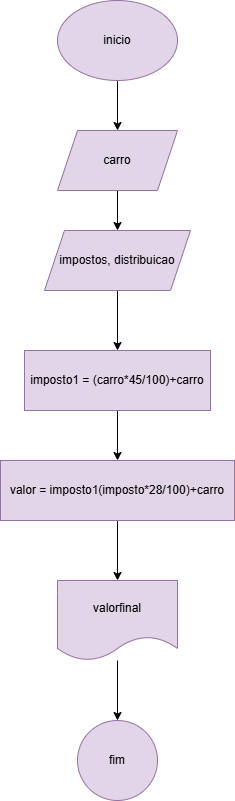

The diagram above was exported from draw.io. Its source (the exported page's mxGraphModel, read from the mxfile embedded in the PNG):
<mxGraphModel dx="1303" dy="706" grid="1" gridSize="10" guides="1" tooltips="1" connect="1" arrows="1" fold="1" page="1" pageScale="1" pageWidth="827" pageHeight="1169" math="0" shadow="0">
  <root>
    <mxCell id="0" />
    <mxCell id="1" parent="0" />
    <mxCell id="Qi5DiRq6XUouWmSNwaVb-3" value="" style="edgeStyle=orthogonalEdgeStyle;rounded=0;orthogonalLoop=1;jettySize=auto;html=1;" edge="1" parent="1" source="Qi5DiRq6XUouWmSNwaVb-1" target="Qi5DiRq6XUouWmSNwaVb-2">
      <mxGeometry relative="1" as="geometry" />
    </mxCell>
    <mxCell id="Qi5DiRq6XUouWmSNwaVb-1" value="inicio" style="ellipse;whiteSpace=wrap;html=1;fillColor=#e1d5e7;strokeColor=#9673a6;" vertex="1" parent="1">
      <mxGeometry x="354" y="80" width="120" height="80" as="geometry" />
    </mxCell>
    <mxCell id="Qi5DiRq6XUouWmSNwaVb-5" value="" style="edgeStyle=orthogonalEdgeStyle;rounded=0;orthogonalLoop=1;jettySize=auto;html=1;" edge="1" parent="1" source="Qi5DiRq6XUouWmSNwaVb-2" target="Qi5DiRq6XUouWmSNwaVb-4">
      <mxGeometry relative="1" as="geometry" />
    </mxCell>
    <mxCell id="Qi5DiRq6XUouWmSNwaVb-2" value="carro" style="shape=parallelogram;perimeter=parallelogramPerimeter;whiteSpace=wrap;html=1;fixedSize=1;fillColor=#e1d5e7;strokeColor=#9673a6;" vertex="1" parent="1">
      <mxGeometry x="354" y="210" width="120" height="60" as="geometry" />
    </mxCell>
    <mxCell id="Qi5DiRq6XUouWmSNwaVb-10" value="" style="edgeStyle=orthogonalEdgeStyle;rounded=0;orthogonalLoop=1;jettySize=auto;html=1;" edge="1" parent="1" source="Qi5DiRq6XUouWmSNwaVb-4" target="Qi5DiRq6XUouWmSNwaVb-9">
      <mxGeometry relative="1" as="geometry" />
    </mxCell>
    <mxCell id="Qi5DiRq6XUouWmSNwaVb-4" value="impostos, distribuicao" style="shape=parallelogram;perimeter=parallelogramPerimeter;whiteSpace=wrap;html=1;fixedSize=1;fillColor=#e1d5e7;strokeColor=#9673a6;" vertex="1" parent="1">
      <mxGeometry x="341" y="310" width="146" height="60" as="geometry" />
    </mxCell>
    <mxCell id="Qi5DiRq6XUouWmSNwaVb-12" value="" style="edgeStyle=orthogonalEdgeStyle;rounded=0;orthogonalLoop=1;jettySize=auto;html=1;" edge="1" parent="1" source="Qi5DiRq6XUouWmSNwaVb-9" target="Qi5DiRq6XUouWmSNwaVb-11">
      <mxGeometry relative="1" as="geometry" />
    </mxCell>
    <mxCell id="Qi5DiRq6XUouWmSNwaVb-9" value="imposto1 = (carro*45/100)+carro" style="whiteSpace=wrap;html=1;fillColor=#e1d5e7;strokeColor=#9673a6;" vertex="1" parent="1">
      <mxGeometry x="321" y="430" width="186" height="60" as="geometry" />
    </mxCell>
    <mxCell id="Qi5DiRq6XUouWmSNwaVb-15" value="" style="edgeStyle=orthogonalEdgeStyle;rounded=0;orthogonalLoop=1;jettySize=auto;html=1;" edge="1" parent="1" source="Qi5DiRq6XUouWmSNwaVb-11" target="Qi5DiRq6XUouWmSNwaVb-14">
      <mxGeometry relative="1" as="geometry" />
    </mxCell>
    <mxCell id="Qi5DiRq6XUouWmSNwaVb-11" value="valor = imposto1(imposto*28/100)+carro" style="whiteSpace=wrap;html=1;fillColor=#e1d5e7;strokeColor=#9673a6;" vertex="1" parent="1">
      <mxGeometry x="297" y="540" width="234" height="60" as="geometry" />
    </mxCell>
    <mxCell id="Qi5DiRq6XUouWmSNwaVb-13" style="edgeStyle=orthogonalEdgeStyle;rounded=0;orthogonalLoop=1;jettySize=auto;html=1;exitX=0.5;exitY=1;exitDx=0;exitDy=0;" edge="1" parent="1" source="Qi5DiRq6XUouWmSNwaVb-4" target="Qi5DiRq6XUouWmSNwaVb-4">
      <mxGeometry relative="1" as="geometry" />
    </mxCell>
    <mxCell id="Qi5DiRq6XUouWmSNwaVb-17" value="" style="edgeStyle=orthogonalEdgeStyle;rounded=0;orthogonalLoop=1;jettySize=auto;html=1;" edge="1" parent="1" source="Qi5DiRq6XUouWmSNwaVb-14" target="Qi5DiRq6XUouWmSNwaVb-16">
      <mxGeometry relative="1" as="geometry" />
    </mxCell>
    <mxCell id="Qi5DiRq6XUouWmSNwaVb-14" value="valorfinal" style="shape=document;whiteSpace=wrap;html=1;boundedLbl=1;fillColor=#e1d5e7;strokeColor=#9673a6;" vertex="1" parent="1">
      <mxGeometry x="354" y="660" width="120" height="80" as="geometry" />
    </mxCell>
    <mxCell id="Qi5DiRq6XUouWmSNwaVb-16" value="fim" style="ellipse;whiteSpace=wrap;html=1;fillColor=#e1d5e7;strokeColor=#9673a6;" vertex="1" parent="1">
      <mxGeometry x="374" y="800" width="80" height="80" as="geometry" />
    </mxCell>
  </root>
</mxGraphModel>